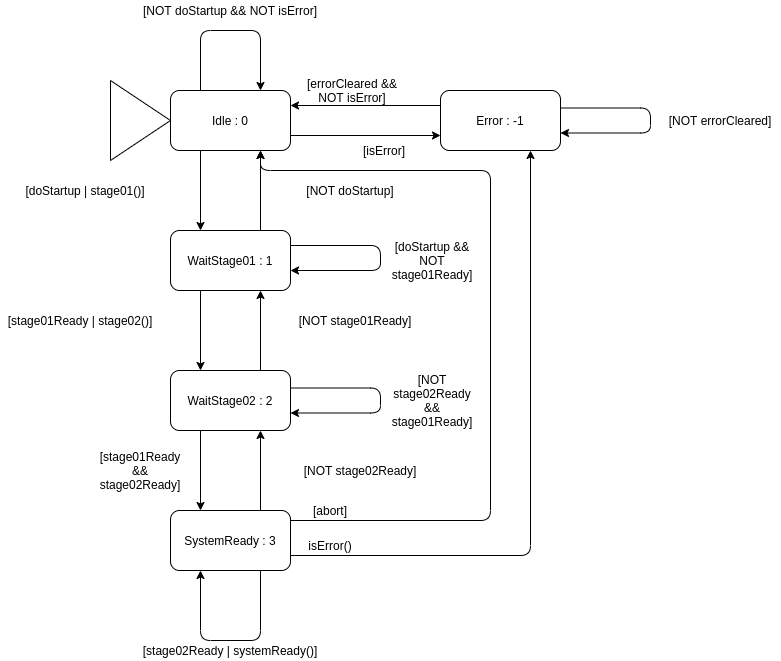

The diagram above was exported from draw.io. Its source (the exported page's mxGraphModel, read from the mxfile embedded in the PNG):
<mxGraphModel dx="1422" dy="673" grid="1" gridSize="10" guides="1" tooltips="1" connect="1" arrows="1" fold="1" page="1" pageScale="1" pageWidth="827" pageHeight="1169" math="0" shadow="0">
  <root>
    <mxCell id="0" />
    <mxCell id="1" parent="0" />
    <mxCell id="q3npyJqilNMdMsMyGzIf-1" value="" style="triangle;whiteSpace=wrap;html=1;" vertex="1" parent="1">
      <mxGeometry x="140" y="130" width="60" height="80" as="geometry" />
    </mxCell>
    <mxCell id="q3npyJqilNMdMsMyGzIf-3" value="Idle : 0" style="rounded=1;whiteSpace=wrap;html=1;" vertex="1" parent="1">
      <mxGeometry x="200" y="140" width="120" height="60" as="geometry" />
    </mxCell>
    <mxCell id="q3npyJqilNMdMsMyGzIf-6" value="Error : -1" style="rounded=1;whiteSpace=wrap;html=1;" vertex="1" parent="1">
      <mxGeometry x="470" y="140" width="120" height="60" as="geometry" />
    </mxCell>
    <mxCell id="q3npyJqilNMdMsMyGzIf-7" value="" style="endArrow=classic;html=1;exitX=1;exitY=0.75;exitDx=0;exitDy=0;entryX=0;entryY=0.75;entryDx=0;entryDy=0;" edge="1" parent="1" source="q3npyJqilNMdMsMyGzIf-3" target="q3npyJqilNMdMsMyGzIf-6">
      <mxGeometry width="50" height="50" relative="1" as="geometry">
        <mxPoint x="390" y="400" as="sourcePoint" />
        <mxPoint x="440" y="350" as="targetPoint" />
      </mxGeometry>
    </mxCell>
    <mxCell id="q3npyJqilNMdMsMyGzIf-8" value="" style="endArrow=classic;html=1;entryX=1;entryY=0.25;entryDx=0;entryDy=0;exitX=0;exitY=0.25;exitDx=0;exitDy=0;" edge="1" parent="1" source="q3npyJqilNMdMsMyGzIf-6" target="q3npyJqilNMdMsMyGzIf-3">
      <mxGeometry width="50" height="50" relative="1" as="geometry">
        <mxPoint x="390" y="400" as="sourcePoint" />
        <mxPoint x="440" y="350" as="targetPoint" />
      </mxGeometry>
    </mxCell>
    <mxCell id="q3npyJqilNMdMsMyGzIf-9" value="[isError]" style="text;html=1;strokeColor=none;fillColor=none;align=center;verticalAlign=middle;whiteSpace=wrap;rounded=0;" vertex="1" parent="1">
      <mxGeometry x="394" y="190" width="40" height="20" as="geometry" />
    </mxCell>
    <mxCell id="q3npyJqilNMdMsMyGzIf-10" value="[errorCleared &amp;amp;&amp;amp; NOT isError]" style="text;html=1;strokeColor=none;fillColor=none;align=center;verticalAlign=middle;whiteSpace=wrap;rounded=0;" vertex="1" parent="1">
      <mxGeometry x="330" y="130" width="104" height="20" as="geometry" />
    </mxCell>
    <mxCell id="q3npyJqilNMdMsMyGzIf-11" value="WaitStage01 : 1" style="rounded=1;whiteSpace=wrap;html=1;" vertex="1" parent="1">
      <mxGeometry x="200" y="280" width="120" height="60" as="geometry" />
    </mxCell>
    <mxCell id="q3npyJqilNMdMsMyGzIf-12" value="" style="edgeStyle=segmentEdgeStyle;endArrow=classic;html=1;exitX=0.25;exitY=0;exitDx=0;exitDy=0;entryX=0.75;entryY=0;entryDx=0;entryDy=0;" edge="1" parent="1" source="q3npyJqilNMdMsMyGzIf-3" target="q3npyJqilNMdMsMyGzIf-3">
      <mxGeometry width="50" height="50" relative="1" as="geometry">
        <mxPoint x="430" y="390" as="sourcePoint" />
        <mxPoint x="480" y="340" as="targetPoint" />
        <Array as="points">
          <mxPoint x="230" y="80" />
          <mxPoint x="290" y="80" />
        </Array>
      </mxGeometry>
    </mxCell>
    <mxCell id="q3npyJqilNMdMsMyGzIf-13" value="[NOT doStartup &amp;amp;&amp;amp; NOT isError]" style="text;html=1;strokeColor=none;fillColor=none;align=center;verticalAlign=middle;whiteSpace=wrap;rounded=0;" vertex="1" parent="1">
      <mxGeometry x="150" y="50" width="220" height="20" as="geometry" />
    </mxCell>
    <mxCell id="q3npyJqilNMdMsMyGzIf-14" value="" style="endArrow=classic;html=1;exitX=0.25;exitY=1;exitDx=0;exitDy=0;entryX=0.25;entryY=0;entryDx=0;entryDy=0;" edge="1" parent="1" source="q3npyJqilNMdMsMyGzIf-3" target="q3npyJqilNMdMsMyGzIf-11">
      <mxGeometry width="50" height="50" relative="1" as="geometry">
        <mxPoint x="430" y="390" as="sourcePoint" />
        <mxPoint x="480" y="340" as="targetPoint" />
      </mxGeometry>
    </mxCell>
    <mxCell id="q3npyJqilNMdMsMyGzIf-15" value="[doStartup | stage01()]" style="text;html=1;strokeColor=none;fillColor=none;align=center;verticalAlign=middle;whiteSpace=wrap;rounded=0;" vertex="1" parent="1">
      <mxGeometry x="30" y="230" width="170" height="20" as="geometry" />
    </mxCell>
    <mxCell id="q3npyJqilNMdMsMyGzIf-16" value="" style="endArrow=classic;html=1;exitX=0.75;exitY=0;exitDx=0;exitDy=0;entryX=0.75;entryY=1;entryDx=0;entryDy=0;" edge="1" parent="1" source="q3npyJqilNMdMsMyGzIf-11" target="q3npyJqilNMdMsMyGzIf-3">
      <mxGeometry width="50" height="50" relative="1" as="geometry">
        <mxPoint x="430" y="390" as="sourcePoint" />
        <mxPoint x="480" y="340" as="targetPoint" />
      </mxGeometry>
    </mxCell>
    <mxCell id="q3npyJqilNMdMsMyGzIf-17" value="[NOT doStartup]" style="text;html=1;strokeColor=none;fillColor=none;align=center;verticalAlign=middle;whiteSpace=wrap;rounded=0;" vertex="1" parent="1">
      <mxGeometry x="320" y="230" width="120" height="20" as="geometry" />
    </mxCell>
    <mxCell id="q3npyJqilNMdMsMyGzIf-18" value="WaitStage02 : 2" style="rounded=1;whiteSpace=wrap;html=1;" vertex="1" parent="1">
      <mxGeometry x="200" y="420" width="120" height="60" as="geometry" />
    </mxCell>
    <mxCell id="q3npyJqilNMdMsMyGzIf-19" value="" style="endArrow=classic;html=1;exitX=0.25;exitY=1;exitDx=0;exitDy=0;entryX=0.25;entryY=0;entryDx=0;entryDy=0;" edge="1" parent="1" source="q3npyJqilNMdMsMyGzIf-11" target="q3npyJqilNMdMsMyGzIf-18">
      <mxGeometry width="50" height="50" relative="1" as="geometry">
        <mxPoint x="430" y="390" as="sourcePoint" />
        <mxPoint x="480" y="340" as="targetPoint" />
      </mxGeometry>
    </mxCell>
    <mxCell id="q3npyJqilNMdMsMyGzIf-20" value="[stage01Ready | stage02()]" style="text;html=1;strokeColor=none;fillColor=none;align=center;verticalAlign=middle;whiteSpace=wrap;rounded=0;" vertex="1" parent="1">
      <mxGeometry x="30" y="360" width="160" height="20" as="geometry" />
    </mxCell>
    <mxCell id="q3npyJqilNMdMsMyGzIf-21" value="" style="endArrow=classic;html=1;exitX=0.75;exitY=0;exitDx=0;exitDy=0;entryX=0.75;entryY=1;entryDx=0;entryDy=0;" edge="1" parent="1" source="q3npyJqilNMdMsMyGzIf-18" target="q3npyJqilNMdMsMyGzIf-11">
      <mxGeometry width="50" height="50" relative="1" as="geometry">
        <mxPoint x="430" y="390" as="sourcePoint" />
        <mxPoint x="480" y="340" as="targetPoint" />
      </mxGeometry>
    </mxCell>
    <mxCell id="q3npyJqilNMdMsMyGzIf-22" value="[NOT stage01Ready]" style="text;html=1;strokeColor=none;fillColor=none;align=center;verticalAlign=middle;whiteSpace=wrap;rounded=0;" vertex="1" parent="1">
      <mxGeometry x="320" y="360" width="130" height="20" as="geometry" />
    </mxCell>
    <mxCell id="q3npyJqilNMdMsMyGzIf-23" value="" style="edgeStyle=segmentEdgeStyle;endArrow=classic;html=1;exitX=1;exitY=0.25;exitDx=0;exitDy=0;" edge="1" parent="1" source="q3npyJqilNMdMsMyGzIf-11">
      <mxGeometry width="50" height="50" relative="1" as="geometry">
        <mxPoint x="430" y="390" as="sourcePoint" />
        <mxPoint x="320" y="320" as="targetPoint" />
        <Array as="points">
          <mxPoint x="410" y="295" />
          <mxPoint x="410" y="320" />
          <mxPoint x="320" y="320" />
        </Array>
      </mxGeometry>
    </mxCell>
    <mxCell id="q3npyJqilNMdMsMyGzIf-24" value="" style="edgeStyle=segmentEdgeStyle;endArrow=classic;html=1;exitX=1;exitY=0.25;exitDx=0;exitDy=0;" edge="1" parent="1">
      <mxGeometry width="50" height="50" relative="1" as="geometry">
        <mxPoint x="320" y="437.5" as="sourcePoint" />
        <mxPoint x="320" y="462.5" as="targetPoint" />
        <Array as="points">
          <mxPoint x="410" y="437.5" />
          <mxPoint x="410" y="462.5" />
          <mxPoint x="320" y="462.5" />
        </Array>
      </mxGeometry>
    </mxCell>
    <mxCell id="q3npyJqilNMdMsMyGzIf-25" value="[doStartup &amp;amp;&amp;amp; NOT stage01Ready]" style="text;html=1;strokeColor=none;fillColor=none;align=center;verticalAlign=middle;whiteSpace=wrap;rounded=0;" vertex="1" parent="1">
      <mxGeometry x="414" y="300" width="96" height="20" as="geometry" />
    </mxCell>
    <mxCell id="q3npyJqilNMdMsMyGzIf-26" value="[NOT stage02Ready &amp;amp;&amp;amp; stage01Ready]" style="text;html=1;strokeColor=none;fillColor=none;align=center;verticalAlign=middle;whiteSpace=wrap;rounded=0;" vertex="1" parent="1">
      <mxGeometry x="414" y="440" width="96" height="20" as="geometry" />
    </mxCell>
    <mxCell id="q3npyJqilNMdMsMyGzIf-27" value="SystemReady : 3" style="rounded=1;whiteSpace=wrap;html=1;" vertex="1" parent="1">
      <mxGeometry x="200" y="560" width="120" height="60" as="geometry" />
    </mxCell>
    <mxCell id="q3npyJqilNMdMsMyGzIf-28" value="" style="endArrow=classic;html=1;exitX=0.25;exitY=1;exitDx=0;exitDy=0;entryX=0.25;entryY=0;entryDx=0;entryDy=0;" edge="1" parent="1" source="q3npyJqilNMdMsMyGzIf-18" target="q3npyJqilNMdMsMyGzIf-27">
      <mxGeometry width="50" height="50" relative="1" as="geometry">
        <mxPoint x="430" y="390" as="sourcePoint" />
        <mxPoint x="480" y="340" as="targetPoint" />
      </mxGeometry>
    </mxCell>
    <mxCell id="q3npyJqilNMdMsMyGzIf-29" value="[stage01Ready &amp;amp;&amp;amp; stage02Ready]" style="text;html=1;strokeColor=none;fillColor=none;align=center;verticalAlign=middle;whiteSpace=wrap;rounded=0;" vertex="1" parent="1">
      <mxGeometry x="150" y="510" width="40" height="20" as="geometry" />
    </mxCell>
    <mxCell id="q3npyJqilNMdMsMyGzIf-30" value="" style="endArrow=classic;html=1;exitX=0.75;exitY=0;exitDx=0;exitDy=0;entryX=0.75;entryY=1;entryDx=0;entryDy=0;" edge="1" parent="1" source="q3npyJqilNMdMsMyGzIf-27" target="q3npyJqilNMdMsMyGzIf-18">
      <mxGeometry width="50" height="50" relative="1" as="geometry">
        <mxPoint x="430" y="390" as="sourcePoint" />
        <mxPoint x="480" y="340" as="targetPoint" />
      </mxGeometry>
    </mxCell>
    <mxCell id="q3npyJqilNMdMsMyGzIf-31" value="[NOT stage02Ready]" style="text;html=1;strokeColor=none;fillColor=none;align=center;verticalAlign=middle;whiteSpace=wrap;rounded=0;" vertex="1" parent="1">
      <mxGeometry x="320" y="510" width="140" height="20" as="geometry" />
    </mxCell>
    <mxCell id="q3npyJqilNMdMsMyGzIf-32" value="" style="edgeStyle=segmentEdgeStyle;endArrow=classic;html=1;entryX=0.75;entryY=1;entryDx=0;entryDy=0;" edge="1" parent="1" target="q3npyJqilNMdMsMyGzIf-3">
      <mxGeometry width="50" height="50" relative="1" as="geometry">
        <mxPoint x="320" y="570" as="sourcePoint" />
        <mxPoint x="580" y="240" as="targetPoint" />
        <Array as="points">
          <mxPoint x="320" y="570" />
          <mxPoint x="520" y="570" />
          <mxPoint x="520" y="220" />
          <mxPoint x="290" y="220" />
        </Array>
      </mxGeometry>
    </mxCell>
    <mxCell id="q3npyJqilNMdMsMyGzIf-33" value="[abort]" style="text;html=1;strokeColor=none;fillColor=none;align=center;verticalAlign=middle;whiteSpace=wrap;rounded=0;" vertex="1" parent="1">
      <mxGeometry x="340" y="550" width="40" height="20" as="geometry" />
    </mxCell>
    <mxCell id="q3npyJqilNMdMsMyGzIf-34" value="" style="edgeStyle=segmentEdgeStyle;endArrow=classic;html=1;exitX=1;exitY=0.75;exitDx=0;exitDy=0;entryX=0.75;entryY=1;entryDx=0;entryDy=0;" edge="1" parent="1" source="q3npyJqilNMdMsMyGzIf-27" target="q3npyJqilNMdMsMyGzIf-6">
      <mxGeometry width="50" height="50" relative="1" as="geometry">
        <mxPoint x="430" y="390" as="sourcePoint" />
        <mxPoint x="480" y="340" as="targetPoint" />
        <Array as="points">
          <mxPoint x="560" y="605" />
        </Array>
      </mxGeometry>
    </mxCell>
    <mxCell id="q3npyJqilNMdMsMyGzIf-35" value="isError()" style="text;html=1;strokeColor=none;fillColor=none;align=center;verticalAlign=middle;whiteSpace=wrap;rounded=0;" vertex="1" parent="1">
      <mxGeometry x="340" y="585" width="40" height="20" as="geometry" />
    </mxCell>
    <mxCell id="q3npyJqilNMdMsMyGzIf-38" value="" style="edgeStyle=segmentEdgeStyle;endArrow=classic;html=1;exitX=0.75;exitY=1;exitDx=0;exitDy=0;entryX=0.25;entryY=1;entryDx=0;entryDy=0;" edge="1" parent="1" source="q3npyJqilNMdMsMyGzIf-27" target="q3npyJqilNMdMsMyGzIf-27">
      <mxGeometry width="50" height="50" relative="1" as="geometry">
        <mxPoint x="430" y="390" as="sourcePoint" />
        <mxPoint x="290" y="750" as="targetPoint" />
        <Array as="points">
          <mxPoint x="290" y="690" />
          <mxPoint x="230" y="690" />
        </Array>
      </mxGeometry>
    </mxCell>
    <mxCell id="q3npyJqilNMdMsMyGzIf-40" value="[stage02Ready | systemReady()]" style="text;html=1;strokeColor=none;fillColor=none;align=center;verticalAlign=middle;whiteSpace=wrap;rounded=0;" vertex="1" parent="1">
      <mxGeometry x="140" y="690" width="240" height="20" as="geometry" />
    </mxCell>
    <mxCell id="q3npyJqilNMdMsMyGzIf-42" value="" style="edgeStyle=segmentEdgeStyle;endArrow=classic;html=1;exitX=1;exitY=0.25;exitDx=0;exitDy=0;" edge="1" parent="1">
      <mxGeometry width="50" height="50" relative="1" as="geometry">
        <mxPoint x="590" y="157.5" as="sourcePoint" />
        <mxPoint x="590" y="182.5" as="targetPoint" />
        <Array as="points">
          <mxPoint x="680" y="157.5" />
          <mxPoint x="680" y="182.5" />
          <mxPoint x="590" y="182.5" />
        </Array>
      </mxGeometry>
    </mxCell>
    <mxCell id="q3npyJqilNMdMsMyGzIf-43" value="[NOT errorCleared]" style="text;html=1;strokeColor=none;fillColor=none;align=center;verticalAlign=middle;whiteSpace=wrap;rounded=0;" vertex="1" parent="1">
      <mxGeometry x="690" y="160" width="120" height="20" as="geometry" />
    </mxCell>
  </root>
</mxGraphModel>